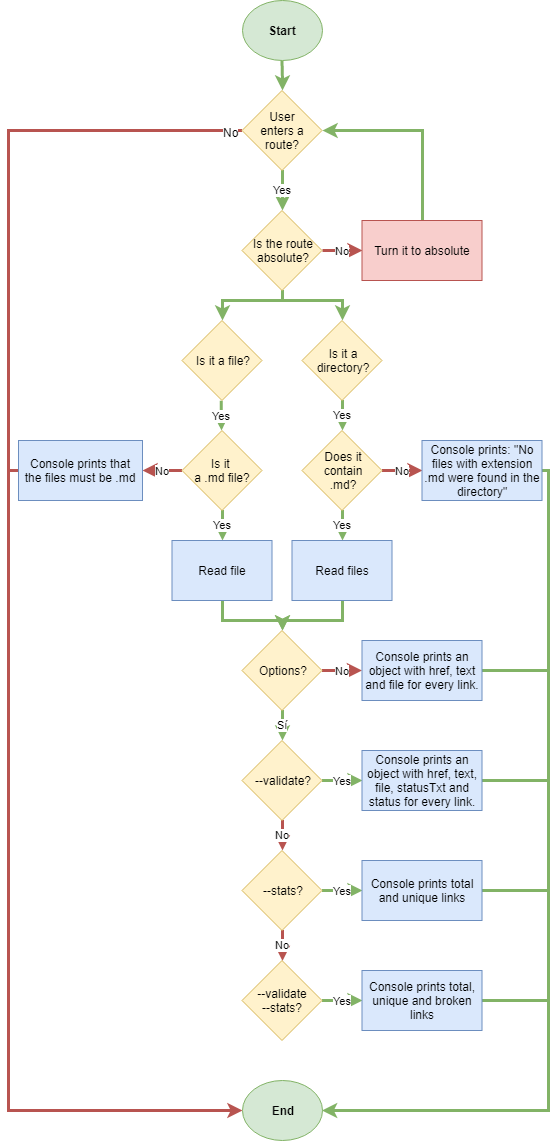

The diagram above was exported from draw.io. Its source (the exported page's mxGraphModel, read from the mxfile embedded in the PNG):
<mxGraphModel dx="1394" dy="796" grid="1" gridSize="10" guides="1" tooltips="1" connect="1" arrows="1" fold="1" page="1" pageScale="1" pageWidth="1169" pageHeight="827" math="0" shadow="0">
  <root>
    <mxCell id="0" />
    <mxCell id="1" parent="0" />
    <mxCell id="9H1tLMOsPg5ogpVt5bu8-12" style="edgeStyle=orthogonalEdgeStyle;rounded=0;orthogonalLoop=1;jettySize=auto;html=1;entryX=0.5;entryY=0;entryDx=0;entryDy=0;fillColor=#d5e8d4;strokeColor=#82b366;strokeWidth=3;" parent="1" source="9H1tLMOsPg5ogpVt5bu8-2" target="9H1tLMOsPg5ogpVt5bu8-8" edge="1">
      <mxGeometry relative="1" as="geometry" />
    </mxCell>
    <mxCell id="9H1tLMOsPg5ogpVt5bu8-2" value="Start" style="ellipse;whiteSpace=wrap;html=1;fontStyle=1;fillColor=#d5e8d4;strokeColor=#82b366;" parent="1" vertex="1">
      <mxGeometry x="373.5" y="50" width="80" height="60" as="geometry" />
    </mxCell>
    <mxCell id="9H1tLMOsPg5ogpVt5bu8-13" value="Yes" style="edgeStyle=orthogonalEdgeStyle;rounded=0;orthogonalLoop=1;jettySize=auto;html=1;entryX=0.5;entryY=0;entryDx=0;entryDy=0;fillColor=#d5e8d4;strokeColor=#82b366;strokeWidth=3;" parent="1" source="9H1tLMOsPg5ogpVt5bu8-8" target="9H1tLMOsPg5ogpVt5bu8-10" edge="1">
      <mxGeometry relative="1" as="geometry" />
    </mxCell>
    <mxCell id="ZdVHbPL9UHV3zyaUJNgp-11" style="edgeStyle=orthogonalEdgeStyle;rounded=0;orthogonalLoop=1;jettySize=auto;html=1;endArrow=none;endFill=0;fillColor=#f8cecc;strokeColor=#b85450;strokeWidth=3;" parent="1" source="9H1tLMOsPg5ogpVt5bu8-8" edge="1">
      <mxGeometry relative="1" as="geometry">
        <mxPoint x="140" y="1110" as="targetPoint" />
      </mxGeometry>
    </mxCell>
    <mxCell id="ZdVHbPL9UHV3zyaUJNgp-12" value="No" style="text;html=1;resizable=0;points=[];align=center;verticalAlign=middle;labelBackgroundColor=#ffffff;" parent="ZdVHbPL9UHV3zyaUJNgp-11" vertex="1" connectable="0">
      <mxGeometry x="-0.9785" y="1" relative="1" as="geometry">
        <mxPoint x="1" as="offset" />
      </mxGeometry>
    </mxCell>
    <mxCell id="9H1tLMOsPg5ogpVt5bu8-8" value="User&lt;br&gt;enters a&lt;br&gt;route?&lt;br&gt;" style="rhombus;whiteSpace=wrap;html=1;fillColor=#fff2cc;strokeColor=#d6b656;" parent="1" vertex="1">
      <mxGeometry x="373.5" y="140" width="80" height="80" as="geometry" />
    </mxCell>
    <mxCell id="9H1tLMOsPg5ogpVt5bu8-14" value="No" style="edgeStyle=orthogonalEdgeStyle;rounded=0;orthogonalLoop=1;jettySize=auto;html=1;exitX=1;exitY=0.5;exitDx=0;exitDy=0;entryX=0;entryY=0.5;entryDx=0;entryDy=0;fillColor=#f8cecc;strokeColor=#b85450;strokeWidth=3;" parent="1" source="9H1tLMOsPg5ogpVt5bu8-10" target="9H1tLMOsPg5ogpVt5bu8-11" edge="1">
      <mxGeometry relative="1" as="geometry" />
    </mxCell>
    <mxCell id="9H1tLMOsPg5ogpVt5bu8-41" style="edgeStyle=orthogonalEdgeStyle;rounded=0;orthogonalLoop=1;jettySize=auto;html=1;entryX=0.5;entryY=0;entryDx=0;entryDy=0;fillColor=#d5e8d4;strokeColor=#82b366;strokeWidth=3;" parent="1" source="9H1tLMOsPg5ogpVt5bu8-10" target="9H1tLMOsPg5ogpVt5bu8-18" edge="1">
      <mxGeometry relative="1" as="geometry">
        <Array as="points">
          <mxPoint x="413.5" y="350" />
          <mxPoint x="353.5" y="350" />
        </Array>
      </mxGeometry>
    </mxCell>
    <mxCell id="9H1tLMOsPg5ogpVt5bu8-42" style="edgeStyle=orthogonalEdgeStyle;rounded=0;orthogonalLoop=1;jettySize=auto;html=1;entryX=0.5;entryY=0;entryDx=0;entryDy=0;fillColor=#d5e8d4;strokeColor=#82b366;strokeWidth=3;" parent="1" source="9H1tLMOsPg5ogpVt5bu8-10" target="9H1tLMOsPg5ogpVt5bu8-19" edge="1">
      <mxGeometry relative="1" as="geometry">
        <Array as="points">
          <mxPoint x="413.5" y="350" />
          <mxPoint x="473.5" y="350" />
        </Array>
      </mxGeometry>
    </mxCell>
    <mxCell id="9H1tLMOsPg5ogpVt5bu8-10" value="Is the route&lt;br&gt;absolute?&lt;br&gt;" style="rhombus;whiteSpace=wrap;html=1;fillColor=#fff2cc;strokeColor=#d6b656;" parent="1" vertex="1">
      <mxGeometry x="373.5" y="260" width="80" height="80" as="geometry" />
    </mxCell>
    <mxCell id="9H1tLMOsPg5ogpVt5bu8-17" style="edgeStyle=orthogonalEdgeStyle;rounded=0;orthogonalLoop=1;jettySize=auto;html=1;entryX=1;entryY=0.5;entryDx=0;entryDy=0;fillColor=#d5e8d4;strokeColor=#82b366;strokeWidth=3;" parent="1" source="9H1tLMOsPg5ogpVt5bu8-11" target="9H1tLMOsPg5ogpVt5bu8-8" edge="1">
      <mxGeometry relative="1" as="geometry">
        <Array as="points">
          <mxPoint x="553.5" y="180" />
        </Array>
      </mxGeometry>
    </mxCell>
    <mxCell id="9H1tLMOsPg5ogpVt5bu8-11" value="Turn it to absolute" style="rounded=0;whiteSpace=wrap;html=1;fillColor=#f8cecc;strokeColor=#b85450;" parent="1" vertex="1">
      <mxGeometry x="493.5" y="270" width="120" height="60" as="geometry" />
    </mxCell>
    <mxCell id="9H1tLMOsPg5ogpVt5bu8-24" value="Yes" style="edgeStyle=orthogonalEdgeStyle;rounded=0;orthogonalLoop=1;jettySize=auto;html=1;entryX=0.5;entryY=0;entryDx=0;entryDy=0;fillColor=#d5e8d4;strokeColor=#82b366;strokeWidth=3;" parent="1" edge="1">
      <mxGeometry relative="1" as="geometry">
        <mxPoint x="352.6666666666667" y="450.33333333333326" as="sourcePoint" />
        <mxPoint x="352.6666666666667" y="480.16666666666674" as="targetPoint" />
      </mxGeometry>
    </mxCell>
    <mxCell id="9H1tLMOsPg5ogpVt5bu8-18" value="Is it a file?" style="rhombus;whiteSpace=wrap;html=1;fillColor=#fff2cc;strokeColor=#d6b656;" parent="1" vertex="1">
      <mxGeometry x="313.5" y="370" width="80" height="80" as="geometry" />
    </mxCell>
    <mxCell id="9H1tLMOsPg5ogpVt5bu8-25" value="Yes" style="edgeStyle=orthogonalEdgeStyle;rounded=0;orthogonalLoop=1;jettySize=auto;html=1;entryX=0.5;entryY=0;entryDx=0;entryDy=0;fillColor=#d5e8d4;strokeColor=#82b366;strokeWidth=3;" parent="1" source="9H1tLMOsPg5ogpVt5bu8-19" target="9H1tLMOsPg5ogpVt5bu8-23" edge="1">
      <mxGeometry relative="1" as="geometry" />
    </mxCell>
    <mxCell id="9H1tLMOsPg5ogpVt5bu8-19" value="Is it a&lt;br&gt;directory?&lt;br&gt;" style="rhombus;whiteSpace=wrap;html=1;fillColor=#fff2cc;strokeColor=#d6b656;" parent="1" vertex="1">
      <mxGeometry x="433.5" y="370" width="80" height="80" as="geometry" />
    </mxCell>
    <mxCell id="9H1tLMOsPg5ogpVt5bu8-29" value="No" style="edgeStyle=orthogonalEdgeStyle;rounded=0;orthogonalLoop=1;jettySize=auto;html=1;entryX=1;entryY=0.5;entryDx=0;entryDy=0;fillColor=#f8cecc;strokeColor=#b85450;strokeWidth=3;" parent="1" source="9H1tLMOsPg5ogpVt5bu8-22" target="9H1tLMOsPg5ogpVt5bu8-28" edge="1">
      <mxGeometry relative="1" as="geometry" />
    </mxCell>
    <mxCell id="9H1tLMOsPg5ogpVt5bu8-35" value="Yes" style="edgeStyle=orthogonalEdgeStyle;rounded=0;orthogonalLoop=1;jettySize=auto;html=1;entryX=0.5;entryY=0;entryDx=0;entryDy=0;fillColor=#d5e8d4;strokeColor=#82b366;strokeWidth=3;" parent="1" source="9H1tLMOsPg5ogpVt5bu8-22" target="9H1tLMOsPg5ogpVt5bu8-34" edge="1">
      <mxGeometry relative="1" as="geometry" />
    </mxCell>
    <mxCell id="9H1tLMOsPg5ogpVt5bu8-22" value="Is it &lt;br&gt;a .md file?" style="rhombus;whiteSpace=wrap;html=1;fillColor=#fff2cc;strokeColor=#d6b656;" parent="1" vertex="1">
      <mxGeometry x="313.5" y="480" width="80" height="80" as="geometry" />
    </mxCell>
    <mxCell id="9H1tLMOsPg5ogpVt5bu8-33" value="No" style="edgeStyle=orthogonalEdgeStyle;rounded=0;orthogonalLoop=1;jettySize=auto;html=1;entryX=0;entryY=0.5;entryDx=0;entryDy=0;fillColor=#f8cecc;strokeColor=#b85450;strokeWidth=3;" parent="1" source="9H1tLMOsPg5ogpVt5bu8-23" target="9H1tLMOsPg5ogpVt5bu8-32" edge="1">
      <mxGeometry relative="1" as="geometry" />
    </mxCell>
    <mxCell id="9H1tLMOsPg5ogpVt5bu8-37" value="Yes" style="edgeStyle=orthogonalEdgeStyle;rounded=0;orthogonalLoop=1;jettySize=auto;html=1;entryX=0.5;entryY=0;entryDx=0;entryDy=0;fillColor=#d5e8d4;strokeColor=#82b366;strokeWidth=3;" parent="1" source="9H1tLMOsPg5ogpVt5bu8-23" target="9H1tLMOsPg5ogpVt5bu8-36" edge="1">
      <mxGeometry relative="1" as="geometry" />
    </mxCell>
    <mxCell id="9H1tLMOsPg5ogpVt5bu8-23" value="Does it&lt;br&gt;contain&lt;br&gt;.md?&lt;br&gt;" style="rhombus;whiteSpace=wrap;html=1;fillColor=#fff2cc;strokeColor=#d6b656;" parent="1" vertex="1">
      <mxGeometry x="433.5" y="480" width="80" height="80" as="geometry" />
    </mxCell>
    <mxCell id="ZdVHbPL9UHV3zyaUJNgp-10" style="edgeStyle=orthogonalEdgeStyle;rounded=0;orthogonalLoop=1;jettySize=auto;html=1;endArrow=classic;endFill=1;entryX=0;entryY=0.5;entryDx=0;entryDy=0;fillColor=#f8cecc;strokeColor=#b85450;strokeWidth=3;" parent="1" source="9H1tLMOsPg5ogpVt5bu8-28" target="9H1tLMOsPg5ogpVt5bu8-39" edge="1">
      <mxGeometry relative="1" as="geometry">
        <mxPoint x="212" y="1160" as="targetPoint" />
        <Array as="points">
          <mxPoint x="140" y="520" />
          <mxPoint x="140" y="1160" />
        </Array>
      </mxGeometry>
    </mxCell>
    <mxCell id="9H1tLMOsPg5ogpVt5bu8-28" value="Console prints that the files must be .md" style="rounded=0;whiteSpace=wrap;html=1;fillColor=#dae8fc;strokeColor=#6c8ebf;" parent="1" vertex="1">
      <mxGeometry x="150" y="490" width="124" height="60" as="geometry" />
    </mxCell>
    <mxCell id="ZdVHbPL9UHV3zyaUJNgp-9" style="edgeStyle=orthogonalEdgeStyle;rounded=0;orthogonalLoop=1;jettySize=auto;html=1;endArrow=none;endFill=0;fillColor=#d5e8d4;strokeColor=#82b366;strokeWidth=3;" parent="1" source="9H1tLMOsPg5ogpVt5bu8-32" edge="1">
      <mxGeometry relative="1" as="geometry">
        <mxPoint x="680" y="760" as="targetPoint" />
        <Array as="points">
          <mxPoint x="680" y="520" />
        </Array>
      </mxGeometry>
    </mxCell>
    <mxCell id="9H1tLMOsPg5ogpVt5bu8-32" value="Console prints: &quot;&lt;span&gt;No files with extension .md were found in the directory&lt;/span&gt;&lt;span&gt;&quot;&lt;/span&gt;&lt;br&gt;" style="rounded=0;whiteSpace=wrap;html=1;fillColor=#dae8fc;strokeColor=#6c8ebf;" parent="1" vertex="1">
      <mxGeometry x="553.5" y="490" width="120" height="60" as="geometry" />
    </mxCell>
    <mxCell id="9H1tLMOsPg5ogpVt5bu8-45" style="edgeStyle=orthogonalEdgeStyle;rounded=0;orthogonalLoop=1;jettySize=auto;html=1;entryX=0.5;entryY=0;entryDx=0;entryDy=0;fillColor=#d5e8d4;strokeColor=#82b366;strokeWidth=3;" parent="1" source="9H1tLMOsPg5ogpVt5bu8-34" target="9H1tLMOsPg5ogpVt5bu8-44" edge="1">
      <mxGeometry relative="1" as="geometry">
        <mxPoint x="354" y="680" as="targetPoint" />
      </mxGeometry>
    </mxCell>
    <mxCell id="9H1tLMOsPg5ogpVt5bu8-34" value="Read file" style="rounded=0;whiteSpace=wrap;html=1;fillColor=#dae8fc;strokeColor=#6c8ebf;" parent="1" vertex="1">
      <mxGeometry x="303.5" y="590" width="100" height="60" as="geometry" />
    </mxCell>
    <mxCell id="9H1tLMOsPg5ogpVt5bu8-46" style="edgeStyle=orthogonalEdgeStyle;rounded=0;orthogonalLoop=1;jettySize=auto;html=1;entryX=0.5;entryY=0;entryDx=0;entryDy=0;fillColor=#d5e8d4;strokeColor=#82b366;strokeWidth=3;" parent="1" source="9H1tLMOsPg5ogpVt5bu8-36" target="9H1tLMOsPg5ogpVt5bu8-44" edge="1">
      <mxGeometry relative="1" as="geometry" />
    </mxCell>
    <mxCell id="9H1tLMOsPg5ogpVt5bu8-36" value="Read files" style="rounded=0;whiteSpace=wrap;html=1;fillColor=#dae8fc;strokeColor=#6c8ebf;" parent="1" vertex="1">
      <mxGeometry x="423.5" y="590" width="100" height="60" as="geometry" />
    </mxCell>
    <mxCell id="9H1tLMOsPg5ogpVt5bu8-39" value="End" style="ellipse;whiteSpace=wrap;html=1;fontStyle=1;fillColor=#d5e8d4;strokeColor=#82b366;" parent="1" vertex="1">
      <mxGeometry x="373.5" y="1130" width="80" height="60" as="geometry" />
    </mxCell>
    <mxCell id="9H1tLMOsPg5ogpVt5bu8-51" value="No" style="edgeStyle=orthogonalEdgeStyle;rounded=0;orthogonalLoop=1;jettySize=auto;html=1;entryX=0;entryY=0.5;entryDx=0;entryDy=0;fillColor=#f8cecc;strokeColor=#b85450;strokeWidth=3;" parent="1" source="9H1tLMOsPg5ogpVt5bu8-44" edge="1">
      <mxGeometry relative="1" as="geometry">
        <mxPoint x="493.5" y="720" as="targetPoint" />
      </mxGeometry>
    </mxCell>
    <mxCell id="9H1tLMOsPg5ogpVt5bu8-56" value="Sí" style="edgeStyle=orthogonalEdgeStyle;rounded=0;orthogonalLoop=1;jettySize=auto;html=1;entryX=0.5;entryY=0;entryDx=0;entryDy=0;fillColor=#d5e8d4;strokeColor=#82b366;strokeWidth=3;" parent="1" source="9H1tLMOsPg5ogpVt5bu8-44" target="9H1tLMOsPg5ogpVt5bu8-54" edge="1">
      <mxGeometry relative="1" as="geometry" />
    </mxCell>
    <mxCell id="9H1tLMOsPg5ogpVt5bu8-44" value="Options?" style="rhombus;whiteSpace=wrap;html=1;fillColor=#fff2cc;strokeColor=#d6b656;" parent="1" vertex="1">
      <mxGeometry x="373.5" y="680" width="80" height="80" as="geometry" />
    </mxCell>
    <mxCell id="ZdVHbPL9UHV3zyaUJNgp-8" style="edgeStyle=orthogonalEdgeStyle;rounded=0;orthogonalLoop=1;jettySize=auto;html=1;endArrow=none;endFill=0;fillColor=#d5e8d4;strokeColor=#82b366;strokeWidth=3;" parent="1" source="9H1tLMOsPg5ogpVt5bu8-52" edge="1">
      <mxGeometry relative="1" as="geometry">
        <mxPoint x="680" y="870" as="targetPoint" />
      </mxGeometry>
    </mxCell>
    <mxCell id="9H1tLMOsPg5ogpVt5bu8-52" value="Console prints an object with href, text and file for every link." style="rounded=0;whiteSpace=wrap;html=1;fillColor=#dae8fc;strokeColor=#6c8ebf;" parent="1" vertex="1">
      <mxGeometry x="493.5" y="690" width="120" height="60" as="geometry" />
    </mxCell>
    <mxCell id="9H1tLMOsPg5ogpVt5bu8-59" value="Yes" style="edgeStyle=orthogonalEdgeStyle;rounded=0;orthogonalLoop=1;jettySize=auto;html=1;entryX=0;entryY=0.5;entryDx=0;entryDy=0;fillColor=#d5e8d4;strokeColor=#82b366;strokeWidth=3;" parent="1" source="9H1tLMOsPg5ogpVt5bu8-54" target="9H1tLMOsPg5ogpVt5bu8-58" edge="1">
      <mxGeometry relative="1" as="geometry" />
    </mxCell>
    <mxCell id="9H1tLMOsPg5ogpVt5bu8-63" value="No" style="edgeStyle=orthogonalEdgeStyle;rounded=0;orthogonalLoop=1;jettySize=auto;html=1;entryX=0.5;entryY=0;entryDx=0;entryDy=0;fillColor=#f8cecc;strokeColor=#b85450;strokeWidth=3;" parent="1" source="9H1tLMOsPg5ogpVt5bu8-54" target="9H1tLMOsPg5ogpVt5bu8-62" edge="1">
      <mxGeometry relative="1" as="geometry" />
    </mxCell>
    <mxCell id="9H1tLMOsPg5ogpVt5bu8-54" value="--validate?&lt;br&gt;" style="rhombus;whiteSpace=wrap;html=1;fillColor=#fff2cc;strokeColor=#d6b656;" parent="1" vertex="1">
      <mxGeometry x="373.5" y="790" width="80" height="80" as="geometry" />
    </mxCell>
    <mxCell id="ZdVHbPL9UHV3zyaUJNgp-7" style="edgeStyle=orthogonalEdgeStyle;rounded=0;orthogonalLoop=1;jettySize=auto;html=1;endArrow=none;endFill=0;fillColor=#d5e8d4;strokeColor=#82b366;strokeWidth=3;" parent="1" source="9H1tLMOsPg5ogpVt5bu8-58" edge="1">
      <mxGeometry relative="1" as="geometry">
        <mxPoint x="680" y="960" as="targetPoint" />
      </mxGeometry>
    </mxCell>
    <mxCell id="9H1tLMOsPg5ogpVt5bu8-58" value="Console prints an object with href, text, file, statusTxt and status for every link." style="rounded=0;whiteSpace=wrap;html=1;fillColor=#dae8fc;strokeColor=#6c8ebf;" parent="1" vertex="1">
      <mxGeometry x="493.5" y="800" width="120" height="60" as="geometry" />
    </mxCell>
    <mxCell id="9H1tLMOsPg5ogpVt5bu8-68" value="Yes" style="edgeStyle=orthogonalEdgeStyle;rounded=0;orthogonalLoop=1;jettySize=auto;html=1;entryX=0;entryY=0.5;entryDx=0;entryDy=0;fillColor=#d5e8d4;strokeColor=#82b366;strokeWidth=3;" parent="1" source="9H1tLMOsPg5ogpVt5bu8-62" target="9H1tLMOsPg5ogpVt5bu8-67" edge="1">
      <mxGeometry relative="1" as="geometry" />
    </mxCell>
    <mxCell id="9H1tLMOsPg5ogpVt5bu8-72" value="No" style="edgeStyle=orthogonalEdgeStyle;rounded=0;orthogonalLoop=1;jettySize=auto;html=1;fillColor=#f8cecc;strokeColor=#b85450;strokeWidth=3;" parent="1" source="9H1tLMOsPg5ogpVt5bu8-62" target="9H1tLMOsPg5ogpVt5bu8-70" edge="1">
      <mxGeometry relative="1" as="geometry" />
    </mxCell>
    <mxCell id="9H1tLMOsPg5ogpVt5bu8-62" value="--stats?" style="rhombus;whiteSpace=wrap;html=1;fillColor=#fff2cc;strokeColor=#d6b656;" parent="1" vertex="1">
      <mxGeometry x="373.5" y="900" width="80" height="80" as="geometry" />
    </mxCell>
    <mxCell id="ZdVHbPL9UHV3zyaUJNgp-6" style="edgeStyle=orthogonalEdgeStyle;rounded=0;orthogonalLoop=1;jettySize=auto;html=1;endArrow=none;endFill=0;fillColor=#d5e8d4;strokeColor=#82b366;strokeWidth=3;" parent="1" source="9H1tLMOsPg5ogpVt5bu8-67" edge="1">
      <mxGeometry relative="1" as="geometry">
        <mxPoint x="680" y="1160" as="targetPoint" />
      </mxGeometry>
    </mxCell>
    <mxCell id="9H1tLMOsPg5ogpVt5bu8-67" value="Console prints total and unique links" style="rounded=0;whiteSpace=wrap;html=1;fillColor=#dae8fc;strokeColor=#6c8ebf;" parent="1" vertex="1">
      <mxGeometry x="493.5" y="910" width="120" height="60" as="geometry" />
    </mxCell>
    <mxCell id="9H1tLMOsPg5ogpVt5bu8-76" value="Yes" style="edgeStyle=orthogonalEdgeStyle;rounded=0;orthogonalLoop=1;jettySize=auto;html=1;entryX=0;entryY=0.5;entryDx=0;entryDy=0;fillColor=#d5e8d4;strokeColor=#82b366;strokeWidth=3;" parent="1" source="9H1tLMOsPg5ogpVt5bu8-70" target="9H1tLMOsPg5ogpVt5bu8-75" edge="1">
      <mxGeometry relative="1" as="geometry" />
    </mxCell>
    <mxCell id="9H1tLMOsPg5ogpVt5bu8-70" value="--validate&lt;br&gt;--stats?&lt;br&gt;" style="rhombus;whiteSpace=wrap;html=1;fillColor=#fff2cc;strokeColor=#d6b656;" parent="1" vertex="1">
      <mxGeometry x="373.5" y="1010" width="80" height="80" as="geometry" />
    </mxCell>
    <mxCell id="ZdVHbPL9UHV3zyaUJNgp-5" style="edgeStyle=orthogonalEdgeStyle;rounded=0;orthogonalLoop=1;jettySize=auto;html=1;fillColor=#d5e8d4;strokeColor=#82b366;strokeWidth=3;" parent="1" source="9H1tLMOsPg5ogpVt5bu8-75" target="9H1tLMOsPg5ogpVt5bu8-39" edge="1">
      <mxGeometry relative="1" as="geometry">
        <mxPoint x="680" y="1050" as="targetPoint" />
        <Array as="points">
          <mxPoint x="680" y="1050" />
          <mxPoint x="680" y="1160" />
        </Array>
      </mxGeometry>
    </mxCell>
    <mxCell id="9H1tLMOsPg5ogpVt5bu8-75" value="Console prints total, unique and broken links" style="rounded=0;whiteSpace=wrap;html=1;fillColor=#dae8fc;strokeColor=#6c8ebf;" parent="1" vertex="1">
      <mxGeometry x="493.5" y="1020" width="120" height="60" as="geometry" />
    </mxCell>
  </root>
</mxGraphModel>